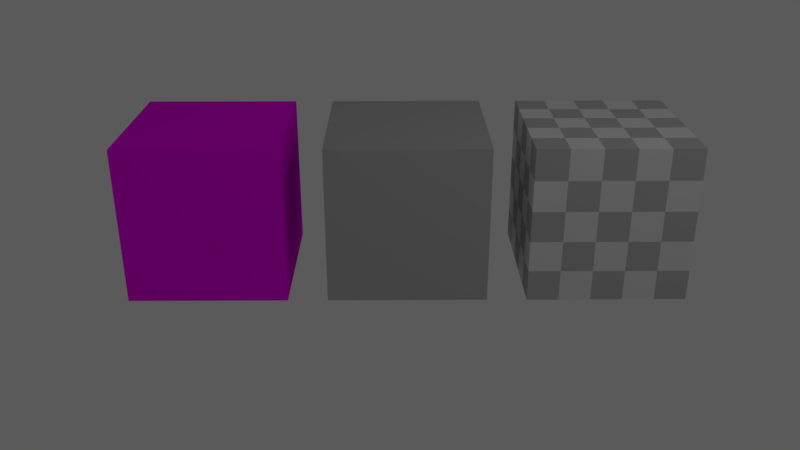 # Source: params.blend  (saved by Blender 2.80.44; exported with 4.5.12 LTS)
import bpy
from mathutils import Matrix  # noqa: F401  (used for matrix-valued properties, if any)

bpy.ops.wm.read_factory_settings(use_empty=True)
scene = bpy.context.scene
scene.name = 'Scene'

# ---- collections
col_collection_1 = bpy.data.collections.new('Collection 1'); scene.collection.children.link(col_collection_1)

# ---- materials (node trees are filled in below, after node groups)
mat_material_002 = bpy.data.materials.new('Material.002')
mat_material_002.alpha_threshold = 0.0
mat_material_002.use_transparent_shadow = False
mat_material_002.roughness = 0.5
mat_material_002.line_color = (0.0, 0.0, 0.0, 1.0)
mat_material_001 = bpy.data.materials.new('Material.001')
mat_material_001.alpha_threshold = 0.0
mat_material_001.use_transparent_shadow = False
mat_material_001.roughness = 0.5
mat_material_001.line_color = (0.0, 0.0, 0.0, 1.0)
mat_material = bpy.data.materials.new('Material')
mat_material.alpha_threshold = 0.0
mat_material.use_transparent_shadow = False
mat_material.roughness = 0.5
mat_material.line_color = (0.0, 0.0, 0.0, 1.0)

# ---- material node trees
mat_material_002.use_nodes = True; mat_material_002.node_tree.nodes.clear()
_N = mat_material_002.node_tree.nodes; _L = mat_material_002.node_tree.links
n0 = _N.new('ShaderNodeBsdfDiffuse'); n0.name = 'Diffuse BSDF'; n0.location = (60, 333)
n1 = _N.new('ShaderNodeOutputMaterial'); n1.name = 'Material Output'; n1.location = (260, 327)
n2 = _N.new('ShaderNodeTexImage'); n2.name = 'Image Texture'; n2.location = (-128, 313)
n2.width = 140
_L.new(n0.outputs[0], n1.inputs[0])
_L.new(n2.outputs[0], n0.inputs[0])
n1.is_active_output = True
mat_material_001.use_nodes = True; mat_material_001.node_tree.nodes.clear()
_N = mat_material_001.node_tree.nodes; _L = mat_material_001.node_tree.links
n0 = _N.new('ShaderNodeBsdfDiffuse'); n0.name = 'Diffuse BSDF'; n0.location = (60, 333)
n1 = _N.new('ShaderNodeOutputMaterial'); n1.name = 'Material Output'; n1.location = (260, 327)
n2 = _N.new('ShaderNodeMix'); n2.name = 'Mix'; n2.location = (-155, 343)
n2.data_type = 'RGBA'
n2.inputs[6].default_value = (0.8, 0.8, 0.8, 1.0)
n3 = _N.new('ShaderNodeTexChecker'); n3.name = 'Checker Texture'; n3.location = (-348, 203)
n4 = _N.new('ShaderNodeValue'); n4.name = 'Value'; n4.location = (-350, 332)
n4.outputs[0].default_value = 0.5
_L.new(n0.outputs[0], n1.inputs[0])
_L.new(n3.outputs[0], n2.inputs[7])
_L.new(n4.outputs[0], n2.inputs[0])
_L.new(n2.outputs[2], n0.inputs[0])
n1.is_active_output = True
mat_material.use_nodes = True; mat_material.node_tree.nodes.clear()
_N = mat_material.node_tree.nodes; _L = mat_material.node_tree.links
n0 = _N.new('ShaderNodeOutputMaterial'); n0.name = 'Material Output'; n0.location = (260, 327)
n1 = _N.new('ShaderNodeBsdfDiffuse'); n1.name = 'Diffuse BSDF'; n1.location = (60, 333)
n2 = _N.new('ShaderNodeRGB'); n2.name = 'RGB'; n2.location = (-128, 312)
n2.outputs[0].default_value = (0.4919, 0.4919, 0.4919, 1.0)
_L.new(n1.outputs[0], n0.inputs[0])
_L.new(n2.outputs[0], n1.inputs[0])
n0.is_active_output = True

# ---- world
world_world = bpy.data.worlds.new('World'); scene.world = world_world
world_world.use_nodes = True; world_world.node_tree.nodes.clear()
_N = world_world.node_tree.nodes; _L = world_world.node_tree.links
n0 = _N.new('ShaderNodeOutputWorld'); n0.name = 'World Output'; n0.location = (300, 300)
n1 = _N.new('ShaderNodeBackground'); n1.name = 'Background'; n1.location = (10, 300)
n1.inputs[0].default_value = (0.05088, 0.05088, 0.05088, 1.0)
n1.inputs[1].default_value = 2.0
_L.new(n1.outputs[0], n0.inputs[0])
n0.is_active_output = True
world_world.color = (0.05088, 0.05088, 0.05088)
world_world.use_sun_shadow = False
world_world.sun_shadow_jitter_overblur = 0.0
world_world.cycles.sampling_method = 'MANUAL'

# ---- cameras
cam_camera = bpy.data.cameras.new('Camera')
cam_camera.clip_end = 100.0
cam_camera.lens = 35.0
cam_camera.sensor_width = 32.0
cam_camera.sensor_height = 18.0
cam_camera.ortho_scale = 7.314
cam_camera.dof.focus_distance = 0.0
cam_camera.dof.aperture_fstop = 128.0

# ---- lights
light_lamp = bpy.data.lights.new('Lamp', 'POINT')
light_lamp.transmission_factor = 0.0
light_lamp.cutoff_distance = 30.0
light_lamp.energy = 100.0
light_lamp.shadow_buffer_clip_start = 1.001
light_lamp.shadow_soft_size = 0.1
light_lamp.shadow_maximum_resolution = 0.006
light_lamp.use_absolute_resolution = True

# ---- meshes
me_cube = bpy.data.meshes.new('Cube')
me_cube.from_pydata([(1.0, 1.0, -1.0), (1.0, -1.0, -1.0), (-1.0, -1.0, -1.0), (-1.0, 1.0, -1.0), (1.0, 1.0, 1.0), (1.0, -1.0, 1.0), (-1.0, -1.0, 1.0), (-1.0, 1.0, 1.0)], [], [(0, 1, 2, 3), (4, 7, 6, 5), (0, 4, 5, 1), (1, 5, 6, 2), (2, 6, 7, 3), (4, 0, 3, 7)])
_uv = me_cube.uv_layers.new(name='UVMap')
_uv.uv.foreach_set('vector', [1.0, 0.0, 1.0, 1.0, 0.0, 1.0, 0.0, 0.0, 1.0, 0.0, 1.0, 1.0, 0.0, 1.0, 0.0, 0.0, 1.0, 0.0, 1.0, 1.0, 0.0, 1.0, 0.0, 0.0, 1.0, 0.0, 1.0, 1.0, 0.0, 1.0, 0.0, 0.0, 1.0, 0.0, 1.0, 1.0, 0.0, 1.0, 0.0, 0.0, 1.0, 0.0, 1.0, 1.0, 0.0, 1.0, 0.0, 0.0])
me_cube.materials.append(mat_material)
me_cube.use_remesh_preserve_volume = False
me_cube.use_remesh_preserve_attributes = False
me_cube.use_mirror_vertex_groups = False
me_cube.update()

# ---- objects
ob_cube_002 = bpy.data.objects.new('Cube.002', me_cube)
ob_cube_001 = bpy.data.objects.new('Cube.001', me_cube)
ob_cube = bpy.data.objects.new('Cube', me_cube)
ob_lamp = bpy.data.objects.new('Lamp', light_lamp)
ob_camera = bpy.data.objects.new('Camera', cam_camera)

# ---- transforms, parenting, visibility, modifiers, constraints
ob_cube_002.location = (-2.5, 0.0, 0.0)
ob_cube_002.lock_rotations_4d = False
ob_cube_002.empty_display_type = 'ARROWS'
ob_cube_002.lineart.crease_threshold = 0.0
ob_cube_002.material_slots[0].link = 'OBJECT'; ob_cube_002.material_slots[0].material = mat_material_002
ob_cube_001.location = (2.5, 0.0, 0.0)
ob_cube_001.lock_rotations_4d = False
ob_cube_001.empty_display_type = 'ARROWS'
ob_cube_001.lineart.crease_threshold = 0.0
ob_cube_001.material_slots[0].link = 'OBJECT'; ob_cube_001.material_slots[0].material = mat_material_001
ob_cube.location = (0.0, 0.0, 0.0)
ob_cube.lock_rotations_4d = False
ob_cube.empty_display_type = 'ARROWS'
ob_cube.lineart.crease_threshold = 0.0
ob_lamp.location = (4.076, -3.995, 5.904)
ob_lamp.rotation_euler = (0.6503, 0.05522, 1.866)
ob_lamp.lock_rotations_4d = False
ob_lamp.empty_display_type = 'ARROWS'
ob_lamp.color = (0.0, 0.0, 0.0, 0.0)
ob_lamp.lineart.crease_threshold = 0.0
ob_camera.location = (-0.1633, -10.64, 4.385)
ob_camera.rotation_euler = (1.147, -2.506e-07, -0.007278)
ob_camera.lock_rotations_4d = False
ob_camera.empty_display_type = 'ARROWS'
ob_camera.color = (0.0, 0.0, 0.0, 0.0)
ob_camera.display_type = 'WIRE'
ob_camera.lineart.crease_threshold = 0.0

# ---- collection membership
col_collection_1.objects.link(ob_cube_002)
col_collection_1.objects.link(ob_cube_001)
col_collection_1.objects.link(ob_cube)
col_collection_1.objects.link(ob_lamp)
col_collection_1.objects.link(ob_camera)

# ---- scene / render settings (as saved in the file)
scene.camera = ob_camera
scene.frame_start = 1; scene.frame_end = 250; scene.frame_set(1)
scene.render.engine = 'BLENDER_EEVEE_NEXT'
scene.render.resolution_percentage = 50
scene.render.dither_intensity = 0.0
scene.render.motion_blur_shutter = 1.0
scene.cycles.use_denoising = False
scene.cycles.samples = 128
scene.cycles.sampling_pattern = 'TABULATED_SOBOL'
scene.cycles.use_adaptive_sampling = False
scene.cycles.use_light_tree = False
scene.cycles.blur_glossy = 0.0
scene.cycles.sample_clamp_indirect = 0.0
scene.view_settings.view_transform = 'Standard'
bpy.context.view_layer.update()
